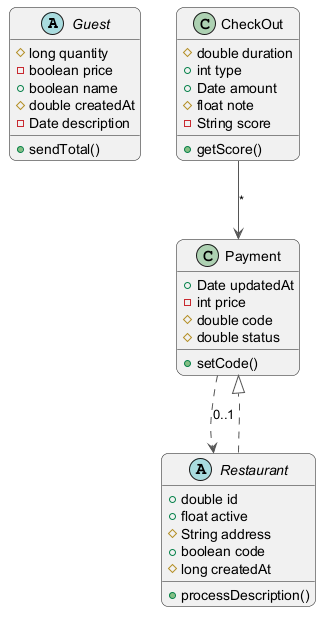

The diagram above was rendered by PlantUML. Its source (embedded in the PNG):
@startuml
skinparam backgroundColor #FFFFFF
skinparam roundCorner 15
skinparam ArrowColor #555555
abstract class Guest {
  #long quantity
  -boolean price
  +boolean name
  #double createdAt
  -Date description
  +sendTotal()
}
class CheckOut {
  #double duration
  +int type
  +Date amount
  #float note
  -String score
  +getScore()
}
abstract class Restaurant {
  +double id
  +float active
  #String address
  +boolean code
  #long createdAt
  +processDescription()
}
class Payment {
  +Date updatedAt
  -int price
  #double code
  #double status
  +setCode()
}
Payment ..> Restaurant : "0..1"
CheckOut --> Payment : "*"
Restaurant ..|> Payment
@enduml